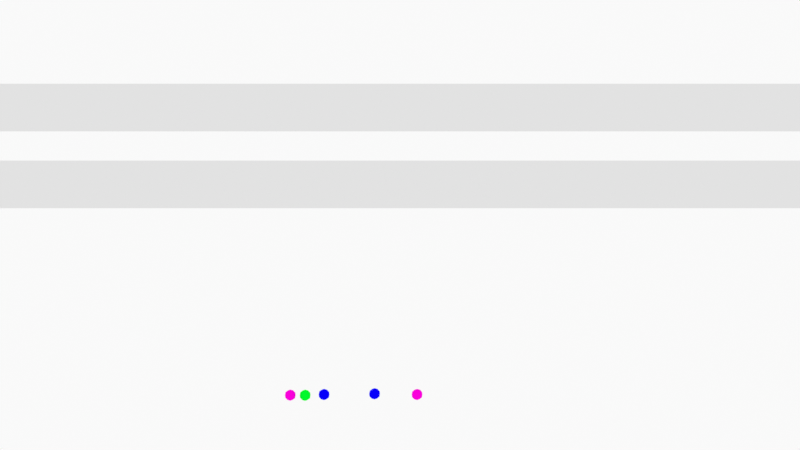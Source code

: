 # Source: AnimationMain.blend  (saved by Blender 4.4.32; exported with 4.5.12 LTS)
import bpy
from mathutils import Matrix  # noqa: F401  (used for matrix-valued properties, if any)

bpy.ops.wm.read_factory_settings(use_empty=True)
scene = bpy.context.scene
scene.name = 'Scene'

# ---- collections
col_animations = bpy.data.collections.new('Animations'); scene.collection.children.link(col_animations)
col_jab_side = bpy.data.collections.new('jab_side'); col_animations.children.link(col_jab_side)
col_jab_top = bpy.data.collections.new('jab_top'); col_animations.children.link(col_jab_top)
col_jab_bottom = bpy.data.collections.new('jab_bottom'); col_animations.children.link(col_jab_bottom)
col_block_side = bpy.data.collections.new('block_side'); col_animations.children.link(col_block_side)
col_block_top = bpy.data.collections.new('block_top'); col_animations.children.link(col_block_top)
col_idle = bpy.data.collections.new('idle'); col_animations.children.link(col_idle)
col_jump = bpy.data.collections.new('jump'); col_animations.children.link(col_jump)
col_hurt_simple = bpy.data.collections.new('hurt_simple'); col_animations.children.link(col_hurt_simple)
col_emote = bpy.data.collections.new('emote'); col_animations.children.link(col_emote)
col_dash = bpy.data.collections.new('dash'); col_animations.children.link(col_dash)
col_camera = bpy.data.collections.new('Camera'); scene.collection.children.link(col_camera)
col_other_stuff = bpy.data.collections.new('other stuff'); scene.collection.children.link(col_other_stuff)

# ---- images (referenced by path relative to the original .blend; pixels are not part of the script)
import os
ASSET_DIR = os.environ.get("B2B_ASSET_DIR", "")  # directory of the original .blend (textures are referenced by path, not embedded)
HERE = os.path.dirname(os.path.abspath(__file__))  # packed textures are extracted next to this script under _unpacked/

def load_image(name, relpath, width, height, colorspace="sRGB"):
    """Load a texture the original file referenced (path relative to the .blend, or extracted next to this script)."""
    p = next((c for c in (os.path.join(HERE, relpath), os.path.join(ASSET_DIR, relpath)) if relpath and os.path.exists(c)), "")
    if p:
        img = bpy.data.images.load(p, check_existing=True)
        img.name = name
    else:  # same state as the original file: an image datablock whose file is absent (Cycles renders it pink)
        img = bpy.data.images.new(name, width, height)
        img.source = "FILE"
        img.filepath = "//" + (relpath or name)
    img.colorspace_settings.name = colorspace
    return img
img_0001_jpg = load_image('0001.jpg', 'Reference/ReferenceAnimation/0001.jpg', 1024, 1024, 'sRGB')

# ---- materials (node trees are filled in below, after node groups)
mat_black = bpy.data.materials.new('Black')
mat_material = bpy.data.materials.new('Material')
mat_black_fill = bpy.data.materials.new('black fill')
mat_material_002 = bpy.data.materials.new('Material.002')
mat_material_003 = bpy.data.materials.new('Material.003')
mat_material_004 = bpy.data.materials.new('Material.004')
mat_material_001 = bpy.data.materials.new('Material.001')

# ---- material node trees
mat_material.use_nodes = True; mat_material.node_tree.nodes.clear()
_N = mat_material.node_tree.nodes; _L = mat_material.node_tree.links
n0 = _N.new('ShaderNodeBsdfPrincipled'); n0.name = 'Principled BSDF'; n0.location = (10, 300)
n1 = _N.new('ShaderNodeOutputMaterial'); n1.name = 'Material Output'; n1.location = (300, 300)
_L.new(n0.outputs[0], n1.inputs[0])
n1.is_active_output = True
mat_black_fill.use_nodes = True; mat_black_fill.node_tree.nodes.clear()
_N = mat_black_fill.node_tree.nodes; _L = mat_black_fill.node_tree.links
n0 = _N.new('ShaderNodeBsdfPrincipled'); n0.name = 'Principled BSDF'; n0.location = (10, 300)
n1 = _N.new('ShaderNodeOutputMaterial'); n1.name = 'Material Output'; n1.location = (300, 300)
_L.new(n0.outputs[0], n1.inputs[0])
n1.is_active_output = True
mat_material_002.use_nodes = True; mat_material_002.node_tree.nodes.clear()
_N = mat_material_002.node_tree.nodes; _L = mat_material_002.node_tree.links
n0 = _N.new('ShaderNodeOutputMaterial'); n0.name = 'Material Output'; n0.location = (300, 300)
n1 = _N.new('ShaderNodeBsdfDiffuse'); n1.name = 'Diffuse BSDF'; n1.location = (10, 300)
n1.inputs[0].default_value = (1.0, 0.0, 0.7791, 1.0)
n1.inputs[1].default_value = 0.5
_L.new(n1.outputs[0], n0.inputs[0])
n0.is_active_output = True
mat_material_003.use_nodes = True; mat_material_003.node_tree.nodes.clear()
_N = mat_material_003.node_tree.nodes; _L = mat_material_003.node_tree.links
n0 = _N.new('ShaderNodeOutputMaterial'); n0.name = 'Material Output'; n0.location = (300, 300)
n1 = _N.new('ShaderNodeBsdfDiffuse'); n1.name = 'Diffuse BSDF'; n1.location = (10, 300)
n1.inputs[0].default_value = (0.002382, 0.0, 1.0, 1.0)
n1.inputs[1].default_value = 0.5
_L.new(n1.outputs[0], n0.inputs[0])
n0.is_active_output = True
mat_material_004.use_nodes = True; mat_material_004.node_tree.nodes.clear()
_N = mat_material_004.node_tree.nodes; _L = mat_material_004.node_tree.links
n0 = _N.new('ShaderNodeOutputMaterial'); n0.name = 'Material Output'; n0.location = (300, 300)
n1 = _N.new('ShaderNodeBsdfDiffuse'); n1.name = 'Diffuse BSDF'; n1.location = (10, 300)
n1.inputs[0].default_value = (0.0, 1.0, 0.02959, 1.0)
n1.inputs[1].default_value = 0.5
_L.new(n1.outputs[0], n0.inputs[0])
n0.is_active_output = True
mat_material_001.use_nodes = True; mat_material_001.node_tree.nodes.clear()
_N = mat_material_001.node_tree.nodes; _L = mat_material_001.node_tree.links
n0 = _N.new('ShaderNodeBsdfPrincipled'); n0.name = 'Principled BSDF'; n0.location = (10, 300)
n1 = _N.new('ShaderNodeOutputMaterial'); n1.name = 'Material Output'; n1.location = (300, 300)
n2 = _N.new('ShaderNodeTexImage'); n2.name = 'Image Texture'; n2.location = (-372, 322)
n2.label = '####.jpg'
n2.image = img_0001_jpg
_L.new(n0.outputs[0], n1.inputs[0])
_L.new(n2.outputs[0], n0.inputs[0])
n1.is_active_output = True

# ---- world
world_world = bpy.data.worlds.new('World'); scene.world = world_world
world_world.use_nodes = True; world_world.node_tree.nodes.clear()
_N = world_world.node_tree.nodes; _L = world_world.node_tree.links
n0 = _N.new('ShaderNodeOutputWorld'); n0.name = 'World Output'; n0.location = (300, 300)
n1 = _N.new('ShaderNodeBackground'); n1.name = 'Background'; n1.location = (10, 300)
n1.inputs[0].default_value = (0.9513, 0.9513, 0.9513, 1.0)
_L.new(n1.outputs[0], n0.inputs[0])
n0.is_active_output = True
world_world.color = (0.9513, 0.9513, 0.9513)
world_world.sun_shadow_jitter_overblur = 0.0

# ---- cameras
cam_camera = bpy.data.cameras.new('Camera')
cam_camera.type = 'ORTHO'
cam_camera.ortho_scale = 5.09
cam_camera.display_size = 2.0

# ---- meshes
me_cube = bpy.data.meshes.new('Cube')
me_cube.from_pydata([(-1.0, -1.0, -1.0), (-1.0, -1.0, 1.0), (-1.0, 1.0, -1.0), (-1.0, 1.0, 1.0), (1.0, -1.0, -1.0), (1.0, -1.0, 1.0), (1.0, 1.0, -1.0), (1.0, 1.0, 1.0)], [], [(0, 1, 3, 2), (2, 3, 7, 6), (6, 7, 5, 4), (4, 5, 1, 0), (2, 6, 4, 0), (7, 3, 1, 5)])
_uv = me_cube.uv_layers.new(name='UVMap')
_uv.uv.foreach_set('vector', [0.375, 0.0, 0.625, 0.0, 0.625, 0.25, 0.375, 0.25, 0.375, 0.25, 0.625, 0.25, 0.625, 0.5, 0.375, 0.5, 0.375, 0.5, 0.625, 0.5, 0.625, 0.75, 0.375, 0.75, 0.375, 0.75, 0.625, 0.75, 0.625, 1.0, 0.375, 1.0, 0.125, 0.5, 0.375, 0.5, 0.375, 0.75, 0.125, 0.75, 0.625, 0.5, 0.875, 0.5, 0.875, 0.75, 0.625, 0.75])
me_cube.update()
me_cube_001 = bpy.data.meshes.new('Cube.001')
me_cube_001.from_pydata([(-1.0, -1.0, -1.0), (-1.0, -1.0, 1.0), (-1.0, 1.0, -1.0), (-1.0, 1.0, 1.0), (1.0, -1.0, -1.0), (1.0, -1.0, 1.0), (1.0, 1.0, -1.0), (1.0, 1.0, 1.0)], [], [(0, 1, 3, 2), (2, 3, 7, 6), (6, 7, 5, 4), (4, 5, 1, 0), (2, 6, 4, 0), (7, 3, 1, 5)])
_uv = me_cube_001.uv_layers.new(name='UVMap')
_uv.uv.foreach_set('vector', [0.375, 0.0, 0.625, 0.0, 0.625, 0.25, 0.375, 0.25, 0.375, 0.25, 0.625, 0.25, 0.625, 0.5, 0.375, 0.5, 0.375, 0.5, 0.625, 0.5, 0.625, 0.75, 0.375, 0.75, 0.375, 0.75, 0.625, 0.75, 0.625, 1.0, 0.375, 1.0, 0.125, 0.5, 0.375, 0.5, 0.375, 0.75, 0.125, 0.75, 0.625, 0.5, 0.875, 0.5, 0.875, 0.75, 0.625, 0.75])
me_cube_001.update()
me_icosphere = bpy.data.meshes.new('Icosphere')
me_icosphere.from_pydata([(0.0, 0.0, -1.0), (0.7236, -0.5257, -0.4472), (-0.2764, -0.8506, -0.4472), (-0.8944, 0.0, -0.4472), (-0.2764, 0.8506, -0.4472), (0.7236, 0.5257, -0.4472), (0.2764, -0.8506, 0.4472), (-0.7236, -0.5257, 0.4472), (-0.7236, 0.5257, 0.4472), (0.2764, 0.8506, 0.4472), (0.8944, 0.0, 0.4472), (0.0, 0.0, 1.0), (-0.1625, -0.5, -0.8507), (0.4253, -0.309, -0.8507), (0.2629, -0.809, -0.5257), (0.8506, 0.0, -0.5257), (0.4253, 0.309, -0.8507), (-0.5257, 0.0, -0.8507), (-0.6882, -0.5, -0.5257), (-0.1625, 0.5, -0.8507), (-0.6882, 0.5, -0.5257), (0.2629, 0.809, -0.5257), (0.9511, -0.309, 0.0), (0.9511, 0.309, 0.0), (0.0, -1.0, 0.0), (0.5878, -0.809, 0.0), (-0.9511, -0.309, 0.0), (-0.5878, -0.809, 0.0), (-0.5878, 0.809, 0.0), (-0.9511, 0.309, 0.0), (0.5878, 0.809, 0.0), (0.0, 1.0, 0.0), (0.6882, -0.5, 0.5257), (-0.2629, -0.809, 0.5257), (-0.8506, 0.0, 0.5257), (-0.2629, 0.809, 0.5257), (0.6882, 0.5, 0.5257), (0.1625, -0.5, 0.8507), (0.5257, 0.0, 0.8507), (-0.4253, -0.309, 0.8507), (-0.4253, 0.309, 0.8507), (0.1625, 0.5, 0.8507)], [], [(0, 13, 12), (1, 13, 15), (0, 12, 17), (0, 17, 19), (0, 19, 16), (1, 15, 22), (2, 14, 24), (3, 18, 26), (4, 20, 28), (5, 21, 30), (1, 22, 25), (2, 24, 27), (3, 26, 29), (4, 28, 31), (5, 30, 23), (6, 32, 37), (7, 33, 39), (8, 34, 40), (9, 35, 41), (10, 36, 38), (38, 41, 11), (38, 36, 41), (36, 9, 41), (41, 40, 11), (41, 35, 40), (35, 8, 40), (40, 39, 11), (40, 34, 39), (34, 7, 39), (39, 37, 11), (39, 33, 37), (33, 6, 37), (37, 38, 11), (37, 32, 38), (32, 10, 38), (23, 36, 10), (23, 30, 36), (30, 9, 36), (31, 35, 9), (31, 28, 35), (28, 8, 35), (29, 34, 8), (29, 26, 34), (26, 7, 34), (27, 33, 7), (27, 24, 33), (24, 6, 33), (25, 32, 6), (25, 22, 32), (22, 10, 32), (30, 31, 9), (30, 21, 31), (21, 4, 31), (28, 29, 8), (28, 20, 29), (20, 3, 29), (26, 27, 7), (26, 18, 27), (18, 2, 27), (24, 25, 6), (24, 14, 25), (14, 1, 25), (22, 23, 10), (22, 15, 23), (15, 5, 23), (16, 21, 5), (16, 19, 21), (19, 4, 21), (19, 20, 4), (19, 17, 20), (17, 3, 20), (17, 18, 3), (17, 12, 18), (12, 2, 18), (15, 16, 5), (15, 13, 16), (13, 0, 16), (12, 14, 2), (12, 13, 14), (13, 1, 14)])
_uv = me_icosphere.uv_layers.new(name='UVMap')
_uv.uv.foreach_set('vector', [0.1818, 0.0, 0.2273, 0.07873, 0.1364, 0.07873, 0.2727, 0.1575, 0.3182, 0.07873, 0.3636, 0.1575, 0.9091, 0.0, 0.9545, 0.07873, 0.8636, 0.07873, 0.7273, 0.0, 0.7727, 0.07873, 0.6818, 0.07873, 0.5455, 0.0, 0.5909, 0.07873, 0.5, 0.07873, 0.2727, 0.1575, 0.3636, 0.1575, 0.3182, 0.2362, 0.09091, 0.1575, 0.1818, 0.1575, 0.1364, 0.2362, 0.8182, 0.1575, 0.9091, 0.1575, 0.8636, 0.2362, 0.6364, 0.1575, 0.7273, 0.1575, 0.6818, 0.2362, 0.4545, 0.1575, 0.5455, 0.1575, 0.5, 0.2362, 0.2727, 0.1575, 0.3182, 0.2362, 0.2273, 0.2362, 0.09091, 0.1575, 0.1364, 0.2362, 0.04546, 0.2362, 0.8182, 0.1575, 0.8636, 0.2362, 0.7727, 0.2362, 0.6364, 0.1575, 0.6818, 0.2362, 0.5909, 0.2362, 0.4545, 0.1575, 0.5, 0.2362, 0.4091, 0.2362, 0.1818, 0.3149, 0.2727, 0.3149, 0.2273, 0.3937, 0.0, 0.3149, 0.09091, 0.3149, 0.04546, 0.3937, 0.7273, 0.3149, 0.8182, 0.3149, 0.7727, 0.3937, 0.5455, 0.3149, 0.6364, 0.3149, 0.5909, 0.3937, 0.3636, 0.3149, 0.4545, 0.3149, 0.4091, 0.3937, 0.4091, 0.3937, 0.5, 0.3937, 0.4545, 0.4724, 0.4091, 0.3937, 0.4545, 0.3149, 0.5, 0.3937, 0.4545, 0.3149, 0.5455, 0.3149, 0.5, 0.3937, 0.5909, 0.3937, 0.6818, 0.3937, 0.6364, 0.4724, 0.5909, 0.3937, 0.6364, 0.3149, 0.6818, 0.3937, 0.6364, 0.3149, 0.7273, 0.3149, 0.6818, 0.3937, 0.7727, 0.3937, 0.8636, 0.3937, 0.8182, 0.4724, 0.7727, 0.3937, 0.8182, 0.3149, 0.8636, 0.3937, 0.8182, 0.3149, 0.9091, 0.3149, 0.8636, 0.3937, 0.04546, 0.3937, 0.1364, 0.3937, 0.09091, 0.4724, 0.04546, 0.3937, 0.09091, 0.3149, 0.1364, 0.3937, 0.09091, 0.3149, 0.1818, 0.3149, 0.1364, 0.3937, 0.2273, 0.3937, 0.3182, 0.3937, 0.2727, 0.4724, 0.2273, 0.3937, 0.2727, 0.3149, 0.3182, 0.3937, 0.2727, 0.3149, 0.3636, 0.3149, 0.3182, 0.3937, 0.4091, 0.2362, 0.4545, 0.3149, 0.3636, 0.3149, 0.4091, 0.2362, 0.5, 0.2362, 0.4545, 0.3149, 0.5, 0.2362, 0.5455, 0.3149, 0.4545, 0.3149, 0.5909, 0.2362, 0.6364, 0.3149, 0.5455, 0.3149, 0.5909, 0.2362, 0.6818, 0.2362, 0.6364, 0.3149, 0.6818, 0.2362, 0.7273, 0.3149, 0.6364, 0.3149, 0.7727, 0.2362, 0.8182, 0.3149, 0.7273, 0.3149, 0.7727, 0.2362, 0.8636, 0.2362, 0.8182, 0.3149, 0.8636, 0.2362, 0.9091, 0.3149, 0.8182, 0.3149, 0.04546, 0.2362, 0.09091, 0.3149, 0.0, 0.3149, 0.04546, 0.2362, 0.1364, 0.2362, 0.09091, 0.3149, 0.1364, 0.2362, 0.1818, 0.3149, 0.09091, 0.3149, 0.2273, 0.2362, 0.2727, 0.3149, 0.1818, 0.3149, 0.2273, 0.2362, 0.3182, 0.2362, 0.2727, 0.3149, 0.3182, 0.2362, 0.3636, 0.3149, 0.2727, 0.3149, 0.5, 0.2362, 0.5909, 0.2362, 0.5455, 0.3149, 0.5, 0.2362, 0.5455, 0.1575, 0.5909, 0.2362, 0.5455, 0.1575, 0.6364, 0.1575, 0.5909, 0.2362, 0.6818, 0.2362, 0.7727, 0.2362, 0.7273, 0.3149, 0.6818, 0.2362, 0.7273, 0.1575, 0.7727, 0.2362, 0.7273, 0.1575, 0.8182, 0.1575, 0.7727, 0.2362, 0.8636, 0.2362, 0.9545, 0.2362, 0.9091, 0.3149, 0.8636, 0.2362, 0.9091, 0.1575, 0.9545, 0.2362, 0.9091, 0.1575, 1.0, 0.1575, 0.9545, 0.2362, 0.1364, 0.2362, 0.2273, 0.2362, 0.1818, 0.3149, 0.1364, 0.2362, 0.1818, 0.1575, 0.2273, 0.2362, 0.1818, 0.1575, 0.2727, 0.1575, 0.2273, 0.2362, 0.3182, 0.2362, 0.4091, 0.2362, 0.3636, 0.3149, 0.3182, 0.2362, 0.3636, 0.1575, 0.4091, 0.2362, 0.3636, 0.1575, 0.4545, 0.1575, 0.4091, 0.2362, 0.5, 0.07873, 0.5455, 0.1575, 0.4545, 0.1575, 0.5, 0.07873, 0.5909, 0.07873, 0.5455, 0.1575, 0.5909, 0.07873, 0.6364, 0.1575, 0.5455, 0.1575, 0.6818, 0.07873, 0.7273, 0.1575, 0.6364, 0.1575, 0.6818, 0.07873, 0.7727, 0.07873, 0.7273, 0.1575, 0.7727, 0.07873, 0.8182, 0.1575, 0.7273, 0.1575, 0.8636, 0.07873, 0.9091, 0.1575, 0.8182, 0.1575, 0.8636, 0.07873, 0.9545, 0.07873, 0.9091, 0.1575, 0.9545, 0.07873, 1.0, 0.1575, 0.9091, 0.1575, 0.3636, 0.1575, 0.4091, 0.07873, 0.4545, 0.1575, 0.3636, 0.1575, 0.3182, 0.07873, 0.4091, 0.07873, 0.3182, 0.07873, 0.3636, 0.0, 0.4091, 0.07873, 0.1364, 0.07873, 0.1818, 0.1575, 0.09091, 0.1575, 0.1364, 0.07873, 0.2273, 0.07873, 0.1818, 0.1575, 0.2273, 0.07873, 0.2727, 0.1575, 0.1818, 0.1575])
me_icosphere.materials.append(mat_material_002)
me_icosphere.update()
me_icosphere_001 = bpy.data.meshes.new('Icosphere.001')
me_icosphere_001.from_pydata([(0.0, 0.0, -1.0), (0.7236, -0.5257, -0.4472), (-0.2764, -0.8506, -0.4472), (-0.8944, 0.0, -0.4472), (-0.2764, 0.8506, -0.4472), (0.7236, 0.5257, -0.4472), (0.2764, -0.8506, 0.4472), (-0.7236, -0.5257, 0.4472), (-0.7236, 0.5257, 0.4472), (0.2764, 0.8506, 0.4472), (0.8944, 0.0, 0.4472), (0.0, 0.0, 1.0), (-0.1625, -0.5, -0.8507), (0.4253, -0.309, -0.8507), (0.2629, -0.809, -0.5257), (0.8506, 0.0, -0.5257), (0.4253, 0.309, -0.8507), (-0.5257, 0.0, -0.8507), (-0.6882, -0.5, -0.5257), (-0.1625, 0.5, -0.8507), (-0.6882, 0.5, -0.5257), (0.2629, 0.809, -0.5257), (0.9511, -0.309, 0.0), (0.9511, 0.309, 0.0), (0.0, -1.0, 0.0), (0.5878, -0.809, 0.0), (-0.9511, -0.309, 0.0), (-0.5878, -0.809, 0.0), (-0.5878, 0.809, 0.0), (-0.9511, 0.309, 0.0), (0.5878, 0.809, 0.0), (0.0, 1.0, 0.0), (0.6882, -0.5, 0.5257), (-0.2629, -0.809, 0.5257), (-0.8506, 0.0, 0.5257), (-0.2629, 0.809, 0.5257), (0.6882, 0.5, 0.5257), (0.1625, -0.5, 0.8507), (0.5257, 0.0, 0.8507), (-0.4253, -0.309, 0.8507), (-0.4253, 0.309, 0.8507), (0.1625, 0.5, 0.8507)], [], [(0, 13, 12), (1, 13, 15), (0, 12, 17), (0, 17, 19), (0, 19, 16), (1, 15, 22), (2, 14, 24), (3, 18, 26), (4, 20, 28), (5, 21, 30), (1, 22, 25), (2, 24, 27), (3, 26, 29), (4, 28, 31), (5, 30, 23), (6, 32, 37), (7, 33, 39), (8, 34, 40), (9, 35, 41), (10, 36, 38), (38, 41, 11), (38, 36, 41), (36, 9, 41), (41, 40, 11), (41, 35, 40), (35, 8, 40), (40, 39, 11), (40, 34, 39), (34, 7, 39), (39, 37, 11), (39, 33, 37), (33, 6, 37), (37, 38, 11), (37, 32, 38), (32, 10, 38), (23, 36, 10), (23, 30, 36), (30, 9, 36), (31, 35, 9), (31, 28, 35), (28, 8, 35), (29, 34, 8), (29, 26, 34), (26, 7, 34), (27, 33, 7), (27, 24, 33), (24, 6, 33), (25, 32, 6), (25, 22, 32), (22, 10, 32), (30, 31, 9), (30, 21, 31), (21, 4, 31), (28, 29, 8), (28, 20, 29), (20, 3, 29), (26, 27, 7), (26, 18, 27), (18, 2, 27), (24, 25, 6), (24, 14, 25), (14, 1, 25), (22, 23, 10), (22, 15, 23), (15, 5, 23), (16, 21, 5), (16, 19, 21), (19, 4, 21), (19, 20, 4), (19, 17, 20), (17, 3, 20), (17, 18, 3), (17, 12, 18), (12, 2, 18), (15, 16, 5), (15, 13, 16), (13, 0, 16), (12, 14, 2), (12, 13, 14), (13, 1, 14)])
_uv = me_icosphere_001.uv_layers.new(name='UVMap')
_uv.uv.foreach_set('vector', [0.1818, 0.0, 0.2273, 0.07873, 0.1364, 0.07873, 0.2727, 0.1575, 0.3182, 0.07873, 0.3636, 0.1575, 0.9091, 0.0, 0.9545, 0.07873, 0.8636, 0.07873, 0.7273, 0.0, 0.7727, 0.07873, 0.6818, 0.07873, 0.5455, 0.0, 0.5909, 0.07873, 0.5, 0.07873, 0.2727, 0.1575, 0.3636, 0.1575, 0.3182, 0.2362, 0.09091, 0.1575, 0.1818, 0.1575, 0.1364, 0.2362, 0.8182, 0.1575, 0.9091, 0.1575, 0.8636, 0.2362, 0.6364, 0.1575, 0.7273, 0.1575, 0.6818, 0.2362, 0.4545, 0.1575, 0.5455, 0.1575, 0.5, 0.2362, 0.2727, 0.1575, 0.3182, 0.2362, 0.2273, 0.2362, 0.09091, 0.1575, 0.1364, 0.2362, 0.04546, 0.2362, 0.8182, 0.1575, 0.8636, 0.2362, 0.7727, 0.2362, 0.6364, 0.1575, 0.6818, 0.2362, 0.5909, 0.2362, 0.4545, 0.1575, 0.5, 0.2362, 0.4091, 0.2362, 0.1818, 0.3149, 0.2727, 0.3149, 0.2273, 0.3937, 0.0, 0.3149, 0.09091, 0.3149, 0.04546, 0.3937, 0.7273, 0.3149, 0.8182, 0.3149, 0.7727, 0.3937, 0.5455, 0.3149, 0.6364, 0.3149, 0.5909, 0.3937, 0.3636, 0.3149, 0.4545, 0.3149, 0.4091, 0.3937, 0.4091, 0.3937, 0.5, 0.3937, 0.4545, 0.4724, 0.4091, 0.3937, 0.4545, 0.3149, 0.5, 0.3937, 0.4545, 0.3149, 0.5455, 0.3149, 0.5, 0.3937, 0.5909, 0.3937, 0.6818, 0.3937, 0.6364, 0.4724, 0.5909, 0.3937, 0.6364, 0.3149, 0.6818, 0.3937, 0.6364, 0.3149, 0.7273, 0.3149, 0.6818, 0.3937, 0.7727, 0.3937, 0.8636, 0.3937, 0.8182, 0.4724, 0.7727, 0.3937, 0.8182, 0.3149, 0.8636, 0.3937, 0.8182, 0.3149, 0.9091, 0.3149, 0.8636, 0.3937, 0.04546, 0.3937, 0.1364, 0.3937, 0.09091, 0.4724, 0.04546, 0.3937, 0.09091, 0.3149, 0.1364, 0.3937, 0.09091, 0.3149, 0.1818, 0.3149, 0.1364, 0.3937, 0.2273, 0.3937, 0.3182, 0.3937, 0.2727, 0.4724, 0.2273, 0.3937, 0.2727, 0.3149, 0.3182, 0.3937, 0.2727, 0.3149, 0.3636, 0.3149, 0.3182, 0.3937, 0.4091, 0.2362, 0.4545, 0.3149, 0.3636, 0.3149, 0.4091, 0.2362, 0.5, 0.2362, 0.4545, 0.3149, 0.5, 0.2362, 0.5455, 0.3149, 0.4545, 0.3149, 0.5909, 0.2362, 0.6364, 0.3149, 0.5455, 0.3149, 0.5909, 0.2362, 0.6818, 0.2362, 0.6364, 0.3149, 0.6818, 0.2362, 0.7273, 0.3149, 0.6364, 0.3149, 0.7727, 0.2362, 0.8182, 0.3149, 0.7273, 0.3149, 0.7727, 0.2362, 0.8636, 0.2362, 0.8182, 0.3149, 0.8636, 0.2362, 0.9091, 0.3149, 0.8182, 0.3149, 0.04546, 0.2362, 0.09091, 0.3149, 0.0, 0.3149, 0.04546, 0.2362, 0.1364, 0.2362, 0.09091, 0.3149, 0.1364, 0.2362, 0.1818, 0.3149, 0.09091, 0.3149, 0.2273, 0.2362, 0.2727, 0.3149, 0.1818, 0.3149, 0.2273, 0.2362, 0.3182, 0.2362, 0.2727, 0.3149, 0.3182, 0.2362, 0.3636, 0.3149, 0.2727, 0.3149, 0.5, 0.2362, 0.5909, 0.2362, 0.5455, 0.3149, 0.5, 0.2362, 0.5455, 0.1575, 0.5909, 0.2362, 0.5455, 0.1575, 0.6364, 0.1575, 0.5909, 0.2362, 0.6818, 0.2362, 0.7727, 0.2362, 0.7273, 0.3149, 0.6818, 0.2362, 0.7273, 0.1575, 0.7727, 0.2362, 0.7273, 0.1575, 0.8182, 0.1575, 0.7727, 0.2362, 0.8636, 0.2362, 0.9545, 0.2362, 0.9091, 0.3149, 0.8636, 0.2362, 0.9091, 0.1575, 0.9545, 0.2362, 0.9091, 0.1575, 1.0, 0.1575, 0.9545, 0.2362, 0.1364, 0.2362, 0.2273, 0.2362, 0.1818, 0.3149, 0.1364, 0.2362, 0.1818, 0.1575, 0.2273, 0.2362, 0.1818, 0.1575, 0.2727, 0.1575, 0.2273, 0.2362, 0.3182, 0.2362, 0.4091, 0.2362, 0.3636, 0.3149, 0.3182, 0.2362, 0.3636, 0.1575, 0.4091, 0.2362, 0.3636, 0.1575, 0.4545, 0.1575, 0.4091, 0.2362, 0.5, 0.07873, 0.5455, 0.1575, 0.4545, 0.1575, 0.5, 0.07873, 0.5909, 0.07873, 0.5455, 0.1575, 0.5909, 0.07873, 0.6364, 0.1575, 0.5455, 0.1575, 0.6818, 0.07873, 0.7273, 0.1575, 0.6364, 0.1575, 0.6818, 0.07873, 0.7727, 0.07873, 0.7273, 0.1575, 0.7727, 0.07873, 0.8182, 0.1575, 0.7273, 0.1575, 0.8636, 0.07873, 0.9091, 0.1575, 0.8182, 0.1575, 0.8636, 0.07873, 0.9545, 0.07873, 0.9091, 0.1575, 0.9545, 0.07873, 1.0, 0.1575, 0.9091, 0.1575, 0.3636, 0.1575, 0.4091, 0.07873, 0.4545, 0.1575, 0.3636, 0.1575, 0.3182, 0.07873, 0.4091, 0.07873, 0.3182, 0.07873, 0.3636, 0.0, 0.4091, 0.07873, 0.1364, 0.07873, 0.1818, 0.1575, 0.09091, 0.1575, 0.1364, 0.07873, 0.2273, 0.07873, 0.1818, 0.1575, 0.2273, 0.07873, 0.2727, 0.1575, 0.1818, 0.1575])
me_icosphere_001.materials.append(mat_material_002)
me_icosphere_001.update()
me_icosphere_002 = bpy.data.meshes.new('Icosphere.002')
me_icosphere_002.from_pydata([(0.0, 0.0, -1.0), (0.7236, -0.5257, -0.4472), (-0.2764, -0.8506, -0.4472), (-0.8944, 0.0, -0.4472), (-0.2764, 0.8506, -0.4472), (0.7236, 0.5257, -0.4472), (0.2764, -0.8506, 0.4472), (-0.7236, -0.5257, 0.4472), (-0.7236, 0.5257, 0.4472), (0.2764, 0.8506, 0.4472), (0.8944, 0.0, 0.4472), (0.0, 0.0, 1.0), (-0.1625, -0.5, -0.8507), (0.4253, -0.309, -0.8507), (0.2629, -0.809, -0.5257), (0.8506, 0.0, -0.5257), (0.4253, 0.309, -0.8507), (-0.5257, 0.0, -0.8507), (-0.6882, -0.5, -0.5257), (-0.1625, 0.5, -0.8507), (-0.6882, 0.5, -0.5257), (0.2629, 0.809, -0.5257), (0.9511, -0.309, 0.0), (0.9511, 0.309, 0.0), (0.0, -1.0, 0.0), (0.5878, -0.809, 0.0), (-0.9511, -0.309, 0.0), (-0.5878, -0.809, 0.0), (-0.5878, 0.809, 0.0), (-0.9511, 0.309, 0.0), (0.5878, 0.809, 0.0), (0.0, 1.0, 0.0), (0.6882, -0.5, 0.5257), (-0.2629, -0.809, 0.5257), (-0.8506, 0.0, 0.5257), (-0.2629, 0.809, 0.5257), (0.6882, 0.5, 0.5257), (0.1625, -0.5, 0.8507), (0.5257, 0.0, 0.8507), (-0.4253, -0.309, 0.8507), (-0.4253, 0.309, 0.8507), (0.1625, 0.5, 0.8507)], [], [(0, 13, 12), (1, 13, 15), (0, 12, 17), (0, 17, 19), (0, 19, 16), (1, 15, 22), (2, 14, 24), (3, 18, 26), (4, 20, 28), (5, 21, 30), (1, 22, 25), (2, 24, 27), (3, 26, 29), (4, 28, 31), (5, 30, 23), (6, 32, 37), (7, 33, 39), (8, 34, 40), (9, 35, 41), (10, 36, 38), (38, 41, 11), (38, 36, 41), (36, 9, 41), (41, 40, 11), (41, 35, 40), (35, 8, 40), (40, 39, 11), (40, 34, 39), (34, 7, 39), (39, 37, 11), (39, 33, 37), (33, 6, 37), (37, 38, 11), (37, 32, 38), (32, 10, 38), (23, 36, 10), (23, 30, 36), (30, 9, 36), (31, 35, 9), (31, 28, 35), (28, 8, 35), (29, 34, 8), (29, 26, 34), (26, 7, 34), (27, 33, 7), (27, 24, 33), (24, 6, 33), (25, 32, 6), (25, 22, 32), (22, 10, 32), (30, 31, 9), (30, 21, 31), (21, 4, 31), (28, 29, 8), (28, 20, 29), (20, 3, 29), (26, 27, 7), (26, 18, 27), (18, 2, 27), (24, 25, 6), (24, 14, 25), (14, 1, 25), (22, 23, 10), (22, 15, 23), (15, 5, 23), (16, 21, 5), (16, 19, 21), (19, 4, 21), (19, 20, 4), (19, 17, 20), (17, 3, 20), (17, 18, 3), (17, 12, 18), (12, 2, 18), (15, 16, 5), (15, 13, 16), (13, 0, 16), (12, 14, 2), (12, 13, 14), (13, 1, 14)])
_uv = me_icosphere_002.uv_layers.new(name='UVMap')
_uv.uv.foreach_set('vector', [0.1818, 0.0, 0.2273, 0.07873, 0.1364, 0.07873, 0.2727, 0.1575, 0.3182, 0.07873, 0.3636, 0.1575, 0.9091, 0.0, 0.9545, 0.07873, 0.8636, 0.07873, 0.7273, 0.0, 0.7727, 0.07873, 0.6818, 0.07873, 0.5455, 0.0, 0.5909, 0.07873, 0.5, 0.07873, 0.2727, 0.1575, 0.3636, 0.1575, 0.3182, 0.2362, 0.09091, 0.1575, 0.1818, 0.1575, 0.1364, 0.2362, 0.8182, 0.1575, 0.9091, 0.1575, 0.8636, 0.2362, 0.6364, 0.1575, 0.7273, 0.1575, 0.6818, 0.2362, 0.4545, 0.1575, 0.5455, 0.1575, 0.5, 0.2362, 0.2727, 0.1575, 0.3182, 0.2362, 0.2273, 0.2362, 0.09091, 0.1575, 0.1364, 0.2362, 0.04546, 0.2362, 0.8182, 0.1575, 0.8636, 0.2362, 0.7727, 0.2362, 0.6364, 0.1575, 0.6818, 0.2362, 0.5909, 0.2362, 0.4545, 0.1575, 0.5, 0.2362, 0.4091, 0.2362, 0.1818, 0.3149, 0.2727, 0.3149, 0.2273, 0.3937, 0.0, 0.3149, 0.09091, 0.3149, 0.04546, 0.3937, 0.7273, 0.3149, 0.8182, 0.3149, 0.7727, 0.3937, 0.5455, 0.3149, 0.6364, 0.3149, 0.5909, 0.3937, 0.3636, 0.3149, 0.4545, 0.3149, 0.4091, 0.3937, 0.4091, 0.3937, 0.5, 0.3937, 0.4545, 0.4724, 0.4091, 0.3937, 0.4545, 0.3149, 0.5, 0.3937, 0.4545, 0.3149, 0.5455, 0.3149, 0.5, 0.3937, 0.5909, 0.3937, 0.6818, 0.3937, 0.6364, 0.4724, 0.5909, 0.3937, 0.6364, 0.3149, 0.6818, 0.3937, 0.6364, 0.3149, 0.7273, 0.3149, 0.6818, 0.3937, 0.7727, 0.3937, 0.8636, 0.3937, 0.8182, 0.4724, 0.7727, 0.3937, 0.8182, 0.3149, 0.8636, 0.3937, 0.8182, 0.3149, 0.9091, 0.3149, 0.8636, 0.3937, 0.04546, 0.3937, 0.1364, 0.3937, 0.09091, 0.4724, 0.04546, 0.3937, 0.09091, 0.3149, 0.1364, 0.3937, 0.09091, 0.3149, 0.1818, 0.3149, 0.1364, 0.3937, 0.2273, 0.3937, 0.3182, 0.3937, 0.2727, 0.4724, 0.2273, 0.3937, 0.2727, 0.3149, 0.3182, 0.3937, 0.2727, 0.3149, 0.3636, 0.3149, 0.3182, 0.3937, 0.4091, 0.2362, 0.4545, 0.3149, 0.3636, 0.3149, 0.4091, 0.2362, 0.5, 0.2362, 0.4545, 0.3149, 0.5, 0.2362, 0.5455, 0.3149, 0.4545, 0.3149, 0.5909, 0.2362, 0.6364, 0.3149, 0.5455, 0.3149, 0.5909, 0.2362, 0.6818, 0.2362, 0.6364, 0.3149, 0.6818, 0.2362, 0.7273, 0.3149, 0.6364, 0.3149, 0.7727, 0.2362, 0.8182, 0.3149, 0.7273, 0.3149, 0.7727, 0.2362, 0.8636, 0.2362, 0.8182, 0.3149, 0.8636, 0.2362, 0.9091, 0.3149, 0.8182, 0.3149, 0.04546, 0.2362, 0.09091, 0.3149, 0.0, 0.3149, 0.04546, 0.2362, 0.1364, 0.2362, 0.09091, 0.3149, 0.1364, 0.2362, 0.1818, 0.3149, 0.09091, 0.3149, 0.2273, 0.2362, 0.2727, 0.3149, 0.1818, 0.3149, 0.2273, 0.2362, 0.3182, 0.2362, 0.2727, 0.3149, 0.3182, 0.2362, 0.3636, 0.3149, 0.2727, 0.3149, 0.5, 0.2362, 0.5909, 0.2362, 0.5455, 0.3149, 0.5, 0.2362, 0.5455, 0.1575, 0.5909, 0.2362, 0.5455, 0.1575, 0.6364, 0.1575, 0.5909, 0.2362, 0.6818, 0.2362, 0.7727, 0.2362, 0.7273, 0.3149, 0.6818, 0.2362, 0.7273, 0.1575, 0.7727, 0.2362, 0.7273, 0.1575, 0.8182, 0.1575, 0.7727, 0.2362, 0.8636, 0.2362, 0.9545, 0.2362, 0.9091, 0.3149, 0.8636, 0.2362, 0.9091, 0.1575, 0.9545, 0.2362, 0.9091, 0.1575, 1.0, 0.1575, 0.9545, 0.2362, 0.1364, 0.2362, 0.2273, 0.2362, 0.1818, 0.3149, 0.1364, 0.2362, 0.1818, 0.1575, 0.2273, 0.2362, 0.1818, 0.1575, 0.2727, 0.1575, 0.2273, 0.2362, 0.3182, 0.2362, 0.4091, 0.2362, 0.3636, 0.3149, 0.3182, 0.2362, 0.3636, 0.1575, 0.4091, 0.2362, 0.3636, 0.1575, 0.4545, 0.1575, 0.4091, 0.2362, 0.5, 0.07873, 0.5455, 0.1575, 0.4545, 0.1575, 0.5, 0.07873, 0.5909, 0.07873, 0.5455, 0.1575, 0.5909, 0.07873, 0.6364, 0.1575, 0.5455, 0.1575, 0.6818, 0.07873, 0.7273, 0.1575, 0.6364, 0.1575, 0.6818, 0.07873, 0.7727, 0.07873, 0.7273, 0.1575, 0.7727, 0.07873, 0.8182, 0.1575, 0.7273, 0.1575, 0.8636, 0.07873, 0.9091, 0.1575, 0.8182, 0.1575, 0.8636, 0.07873, 0.9545, 0.07873, 0.9091, 0.1575, 0.9545, 0.07873, 1.0, 0.1575, 0.9091, 0.1575, 0.3636, 0.1575, 0.4091, 0.07873, 0.4545, 0.1575, 0.3636, 0.1575, 0.3182, 0.07873, 0.4091, 0.07873, 0.3182, 0.07873, 0.3636, 0.0, 0.4091, 0.07873, 0.1364, 0.07873, 0.1818, 0.1575, 0.09091, 0.1575, 0.1364, 0.07873, 0.2273, 0.07873, 0.1818, 0.1575, 0.2273, 0.07873, 0.2727, 0.1575, 0.1818, 0.1575])
me_icosphere_002.materials.append(mat_material_003)
me_icosphere_002.update()
me_icosphere_003 = bpy.data.meshes.new('Icosphere.003')
me_icosphere_003.from_pydata([(0.0, 0.0, -1.0), (0.7236, -0.5257, -0.4472), (-0.2764, -0.8506, -0.4472), (-0.8944, 0.0, -0.4472), (-0.2764, 0.8506, -0.4472), (0.7236, 0.5257, -0.4472), (0.2764, -0.8506, 0.4472), (-0.7236, -0.5257, 0.4472), (-0.7236, 0.5257, 0.4472), (0.2764, 0.8506, 0.4472), (0.8944, 0.0, 0.4472), (0.0, 0.0, 1.0), (-0.1625, -0.5, -0.8507), (0.4253, -0.309, -0.8507), (0.2629, -0.809, -0.5257), (0.8506, 0.0, -0.5257), (0.4253, 0.309, -0.8507), (-0.5257, 0.0, -0.8507), (-0.6882, -0.5, -0.5257), (-0.1625, 0.5, -0.8507), (-0.6882, 0.5, -0.5257), (0.2629, 0.809, -0.5257), (0.9511, -0.309, 0.0), (0.9511, 0.309, 0.0), (0.0, -1.0, 0.0), (0.5878, -0.809, 0.0), (-0.9511, -0.309, 0.0), (-0.5878, -0.809, 0.0), (-0.5878, 0.809, 0.0), (-0.9511, 0.309, 0.0), (0.5878, 0.809, 0.0), (0.0, 1.0, 0.0), (0.6882, -0.5, 0.5257), (-0.2629, -0.809, 0.5257), (-0.8506, 0.0, 0.5257), (-0.2629, 0.809, 0.5257), (0.6882, 0.5, 0.5257), (0.1625, -0.5, 0.8507), (0.5257, 0.0, 0.8507), (-0.4253, -0.309, 0.8507), (-0.4253, 0.309, 0.8507), (0.1625, 0.5, 0.8507)], [], [(0, 13, 12), (1, 13, 15), (0, 12, 17), (0, 17, 19), (0, 19, 16), (1, 15, 22), (2, 14, 24), (3, 18, 26), (4, 20, 28), (5, 21, 30), (1, 22, 25), (2, 24, 27), (3, 26, 29), (4, 28, 31), (5, 30, 23), (6, 32, 37), (7, 33, 39), (8, 34, 40), (9, 35, 41), (10, 36, 38), (38, 41, 11), (38, 36, 41), (36, 9, 41), (41, 40, 11), (41, 35, 40), (35, 8, 40), (40, 39, 11), (40, 34, 39), (34, 7, 39), (39, 37, 11), (39, 33, 37), (33, 6, 37), (37, 38, 11), (37, 32, 38), (32, 10, 38), (23, 36, 10), (23, 30, 36), (30, 9, 36), (31, 35, 9), (31, 28, 35), (28, 8, 35), (29, 34, 8), (29, 26, 34), (26, 7, 34), (27, 33, 7), (27, 24, 33), (24, 6, 33), (25, 32, 6), (25, 22, 32), (22, 10, 32), (30, 31, 9), (30, 21, 31), (21, 4, 31), (28, 29, 8), (28, 20, 29), (20, 3, 29), (26, 27, 7), (26, 18, 27), (18, 2, 27), (24, 25, 6), (24, 14, 25), (14, 1, 25), (22, 23, 10), (22, 15, 23), (15, 5, 23), (16, 21, 5), (16, 19, 21), (19, 4, 21), (19, 20, 4), (19, 17, 20), (17, 3, 20), (17, 18, 3), (17, 12, 18), (12, 2, 18), (15, 16, 5), (15, 13, 16), (13, 0, 16), (12, 14, 2), (12, 13, 14), (13, 1, 14)])
_uv = me_icosphere_003.uv_layers.new(name='UVMap')
_uv.uv.foreach_set('vector', [0.1818, 0.0, 0.2273, 0.07873, 0.1364, 0.07873, 0.2727, 0.1575, 0.3182, 0.07873, 0.3636, 0.1575, 0.9091, 0.0, 0.9545, 0.07873, 0.8636, 0.07873, 0.7273, 0.0, 0.7727, 0.07873, 0.6818, 0.07873, 0.5455, 0.0, 0.5909, 0.07873, 0.5, 0.07873, 0.2727, 0.1575, 0.3636, 0.1575, 0.3182, 0.2362, 0.09091, 0.1575, 0.1818, 0.1575, 0.1364, 0.2362, 0.8182, 0.1575, 0.9091, 0.1575, 0.8636, 0.2362, 0.6364, 0.1575, 0.7273, 0.1575, 0.6818, 0.2362, 0.4545, 0.1575, 0.5455, 0.1575, 0.5, 0.2362, 0.2727, 0.1575, 0.3182, 0.2362, 0.2273, 0.2362, 0.09091, 0.1575, 0.1364, 0.2362, 0.04546, 0.2362, 0.8182, 0.1575, 0.8636, 0.2362, 0.7727, 0.2362, 0.6364, 0.1575, 0.6818, 0.2362, 0.5909, 0.2362, 0.4545, 0.1575, 0.5, 0.2362, 0.4091, 0.2362, 0.1818, 0.3149, 0.2727, 0.3149, 0.2273, 0.3937, 0.0, 0.3149, 0.09091, 0.3149, 0.04546, 0.3937, 0.7273, 0.3149, 0.8182, 0.3149, 0.7727, 0.3937, 0.5455, 0.3149, 0.6364, 0.3149, 0.5909, 0.3937, 0.3636, 0.3149, 0.4545, 0.3149, 0.4091, 0.3937, 0.4091, 0.3937, 0.5, 0.3937, 0.4545, 0.4724, 0.4091, 0.3937, 0.4545, 0.3149, 0.5, 0.3937, 0.4545, 0.3149, 0.5455, 0.3149, 0.5, 0.3937, 0.5909, 0.3937, 0.6818, 0.3937, 0.6364, 0.4724, 0.5909, 0.3937, 0.6364, 0.3149, 0.6818, 0.3937, 0.6364, 0.3149, 0.7273, 0.3149, 0.6818, 0.3937, 0.7727, 0.3937, 0.8636, 0.3937, 0.8182, 0.4724, 0.7727, 0.3937, 0.8182, 0.3149, 0.8636, 0.3937, 0.8182, 0.3149, 0.9091, 0.3149, 0.8636, 0.3937, 0.04546, 0.3937, 0.1364, 0.3937, 0.09091, 0.4724, 0.04546, 0.3937, 0.09091, 0.3149, 0.1364, 0.3937, 0.09091, 0.3149, 0.1818, 0.3149, 0.1364, 0.3937, 0.2273, 0.3937, 0.3182, 0.3937, 0.2727, 0.4724, 0.2273, 0.3937, 0.2727, 0.3149, 0.3182, 0.3937, 0.2727, 0.3149, 0.3636, 0.3149, 0.3182, 0.3937, 0.4091, 0.2362, 0.4545, 0.3149, 0.3636, 0.3149, 0.4091, 0.2362, 0.5, 0.2362, 0.4545, 0.3149, 0.5, 0.2362, 0.5455, 0.3149, 0.4545, 0.3149, 0.5909, 0.2362, 0.6364, 0.3149, 0.5455, 0.3149, 0.5909, 0.2362, 0.6818, 0.2362, 0.6364, 0.3149, 0.6818, 0.2362, 0.7273, 0.3149, 0.6364, 0.3149, 0.7727, 0.2362, 0.8182, 0.3149, 0.7273, 0.3149, 0.7727, 0.2362, 0.8636, 0.2362, 0.8182, 0.3149, 0.8636, 0.2362, 0.9091, 0.3149, 0.8182, 0.3149, 0.04546, 0.2362, 0.09091, 0.3149, 0.0, 0.3149, 0.04546, 0.2362, 0.1364, 0.2362, 0.09091, 0.3149, 0.1364, 0.2362, 0.1818, 0.3149, 0.09091, 0.3149, 0.2273, 0.2362, 0.2727, 0.3149, 0.1818, 0.3149, 0.2273, 0.2362, 0.3182, 0.2362, 0.2727, 0.3149, 0.3182, 0.2362, 0.3636, 0.3149, 0.2727, 0.3149, 0.5, 0.2362, 0.5909, 0.2362, 0.5455, 0.3149, 0.5, 0.2362, 0.5455, 0.1575, 0.5909, 0.2362, 0.5455, 0.1575, 0.6364, 0.1575, 0.5909, 0.2362, 0.6818, 0.2362, 0.7727, 0.2362, 0.7273, 0.3149, 0.6818, 0.2362, 0.7273, 0.1575, 0.7727, 0.2362, 0.7273, 0.1575, 0.8182, 0.1575, 0.7727, 0.2362, 0.8636, 0.2362, 0.9545, 0.2362, 0.9091, 0.3149, 0.8636, 0.2362, 0.9091, 0.1575, 0.9545, 0.2362, 0.9091, 0.1575, 1.0, 0.1575, 0.9545, 0.2362, 0.1364, 0.2362, 0.2273, 0.2362, 0.1818, 0.3149, 0.1364, 0.2362, 0.1818, 0.1575, 0.2273, 0.2362, 0.1818, 0.1575, 0.2727, 0.1575, 0.2273, 0.2362, 0.3182, 0.2362, 0.4091, 0.2362, 0.3636, 0.3149, 0.3182, 0.2362, 0.3636, 0.1575, 0.4091, 0.2362, 0.3636, 0.1575, 0.4545, 0.1575, 0.4091, 0.2362, 0.5, 0.07873, 0.5455, 0.1575, 0.4545, 0.1575, 0.5, 0.07873, 0.5909, 0.07873, 0.5455, 0.1575, 0.5909, 0.07873, 0.6364, 0.1575, 0.5455, 0.1575, 0.6818, 0.07873, 0.7273, 0.1575, 0.6364, 0.1575, 0.6818, 0.07873, 0.7727, 0.07873, 0.7273, 0.1575, 0.7727, 0.07873, 0.8182, 0.1575, 0.7273, 0.1575, 0.8636, 0.07873, 0.9091, 0.1575, 0.8182, 0.1575, 0.8636, 0.07873, 0.9545, 0.07873, 0.9091, 0.1575, 0.9545, 0.07873, 1.0, 0.1575, 0.9091, 0.1575, 0.3636, 0.1575, 0.4091, 0.07873, 0.4545, 0.1575, 0.3636, 0.1575, 0.3182, 0.07873, 0.4091, 0.07873, 0.3182, 0.07873, 0.3636, 0.0, 0.4091, 0.07873, 0.1364, 0.07873, 0.1818, 0.1575, 0.09091, 0.1575, 0.1364, 0.07873, 0.2273, 0.07873, 0.1818, 0.1575, 0.2273, 0.07873, 0.2727, 0.1575, 0.1818, 0.1575])
me_icosphere_003.materials.append(mat_material_003)
me_icosphere_003.update()
me_icosphere_004 = bpy.data.meshes.new('Icosphere.004')
me_icosphere_004.from_pydata([(0.0, 0.0, -1.0), (0.7236, -0.5257, -0.4472), (-0.2764, -0.8506, -0.4472), (-0.8944, 0.0, -0.4472), (-0.2764, 0.8506, -0.4472), (0.7236, 0.5257, -0.4472), (0.2764, -0.8506, 0.4472), (-0.7236, -0.5257, 0.4472), (-0.7236, 0.5257, 0.4472), (0.2764, 0.8506, 0.4472), (0.8944, 0.0, 0.4472), (0.0, 0.0, 1.0), (-0.1625, -0.5, -0.8507), (0.4253, -0.309, -0.8507), (0.2629, -0.809, -0.5257), (0.8506, 0.0, -0.5257), (0.4253, 0.309, -0.8507), (-0.5257, 0.0, -0.8507), (-0.6882, -0.5, -0.5257), (-0.1625, 0.5, -0.8507), (-0.6882, 0.5, -0.5257), (0.2629, 0.809, -0.5257), (0.9511, -0.309, 0.0), (0.9511, 0.309, 0.0), (0.0, -1.0, 0.0), (0.5878, -0.809, 0.0), (-0.9511, -0.309, 0.0), (-0.5878, -0.809, 0.0), (-0.5878, 0.809, 0.0), (-0.9511, 0.309, 0.0), (0.5878, 0.809, 0.0), (0.0, 1.0, 0.0), (0.6882, -0.5, 0.5257), (-0.2629, -0.809, 0.5257), (-0.8506, 0.0, 0.5257), (-0.2629, 0.809, 0.5257), (0.6882, 0.5, 0.5257), (0.1625, -0.5, 0.8507), (0.5257, 0.0, 0.8507), (-0.4253, -0.309, 0.8507), (-0.4253, 0.309, 0.8507), (0.1625, 0.5, 0.8507)], [], [(0, 13, 12), (1, 13, 15), (0, 12, 17), (0, 17, 19), (0, 19, 16), (1, 15, 22), (2, 14, 24), (3, 18, 26), (4, 20, 28), (5, 21, 30), (1, 22, 25), (2, 24, 27), (3, 26, 29), (4, 28, 31), (5, 30, 23), (6, 32, 37), (7, 33, 39), (8, 34, 40), (9, 35, 41), (10, 36, 38), (38, 41, 11), (38, 36, 41), (36, 9, 41), (41, 40, 11), (41, 35, 40), (35, 8, 40), (40, 39, 11), (40, 34, 39), (34, 7, 39), (39, 37, 11), (39, 33, 37), (33, 6, 37), (37, 38, 11), (37, 32, 38), (32, 10, 38), (23, 36, 10), (23, 30, 36), (30, 9, 36), (31, 35, 9), (31, 28, 35), (28, 8, 35), (29, 34, 8), (29, 26, 34), (26, 7, 34), (27, 33, 7), (27, 24, 33), (24, 6, 33), (25, 32, 6), (25, 22, 32), (22, 10, 32), (30, 31, 9), (30, 21, 31), (21, 4, 31), (28, 29, 8), (28, 20, 29), (20, 3, 29), (26, 27, 7), (26, 18, 27), (18, 2, 27), (24, 25, 6), (24, 14, 25), (14, 1, 25), (22, 23, 10), (22, 15, 23), (15, 5, 23), (16, 21, 5), (16, 19, 21), (19, 4, 21), (19, 20, 4), (19, 17, 20), (17, 3, 20), (17, 18, 3), (17, 12, 18), (12, 2, 18), (15, 16, 5), (15, 13, 16), (13, 0, 16), (12, 14, 2), (12, 13, 14), (13, 1, 14)])
_uv = me_icosphere_004.uv_layers.new(name='UVMap')
_uv.uv.foreach_set('vector', [0.1818, 0.0, 0.2273, 0.07873, 0.1364, 0.07873, 0.2727, 0.1575, 0.3182, 0.07873, 0.3636, 0.1575, 0.9091, 0.0, 0.9545, 0.07873, 0.8636, 0.07873, 0.7273, 0.0, 0.7727, 0.07873, 0.6818, 0.07873, 0.5455, 0.0, 0.5909, 0.07873, 0.5, 0.07873, 0.2727, 0.1575, 0.3636, 0.1575, 0.3182, 0.2362, 0.09091, 0.1575, 0.1818, 0.1575, 0.1364, 0.2362, 0.8182, 0.1575, 0.9091, 0.1575, 0.8636, 0.2362, 0.6364, 0.1575, 0.7273, 0.1575, 0.6818, 0.2362, 0.4545, 0.1575, 0.5455, 0.1575, 0.5, 0.2362, 0.2727, 0.1575, 0.3182, 0.2362, 0.2273, 0.2362, 0.09091, 0.1575, 0.1364, 0.2362, 0.04546, 0.2362, 0.8182, 0.1575, 0.8636, 0.2362, 0.7727, 0.2362, 0.6364, 0.1575, 0.6818, 0.2362, 0.5909, 0.2362, 0.4545, 0.1575, 0.5, 0.2362, 0.4091, 0.2362, 0.1818, 0.3149, 0.2727, 0.3149, 0.2273, 0.3937, 0.0, 0.3149, 0.09091, 0.3149, 0.04546, 0.3937, 0.7273, 0.3149, 0.8182, 0.3149, 0.7727, 0.3937, 0.5455, 0.3149, 0.6364, 0.3149, 0.5909, 0.3937, 0.3636, 0.3149, 0.4545, 0.3149, 0.4091, 0.3937, 0.4091, 0.3937, 0.5, 0.3937, 0.4545, 0.4724, 0.4091, 0.3937, 0.4545, 0.3149, 0.5, 0.3937, 0.4545, 0.3149, 0.5455, 0.3149, 0.5, 0.3937, 0.5909, 0.3937, 0.6818, 0.3937, 0.6364, 0.4724, 0.5909, 0.3937, 0.6364, 0.3149, 0.6818, 0.3937, 0.6364, 0.3149, 0.7273, 0.3149, 0.6818, 0.3937, 0.7727, 0.3937, 0.8636, 0.3937, 0.8182, 0.4724, 0.7727, 0.3937, 0.8182, 0.3149, 0.8636, 0.3937, 0.8182, 0.3149, 0.9091, 0.3149, 0.8636, 0.3937, 0.04546, 0.3937, 0.1364, 0.3937, 0.09091, 0.4724, 0.04546, 0.3937, 0.09091, 0.3149, 0.1364, 0.3937, 0.09091, 0.3149, 0.1818, 0.3149, 0.1364, 0.3937, 0.2273, 0.3937, 0.3182, 0.3937, 0.2727, 0.4724, 0.2273, 0.3937, 0.2727, 0.3149, 0.3182, 0.3937, 0.2727, 0.3149, 0.3636, 0.3149, 0.3182, 0.3937, 0.4091, 0.2362, 0.4545, 0.3149, 0.3636, 0.3149, 0.4091, 0.2362, 0.5, 0.2362, 0.4545, 0.3149, 0.5, 0.2362, 0.5455, 0.3149, 0.4545, 0.3149, 0.5909, 0.2362, 0.6364, 0.3149, 0.5455, 0.3149, 0.5909, 0.2362, 0.6818, 0.2362, 0.6364, 0.3149, 0.6818, 0.2362, 0.7273, 0.3149, 0.6364, 0.3149, 0.7727, 0.2362, 0.8182, 0.3149, 0.7273, 0.3149, 0.7727, 0.2362, 0.8636, 0.2362, 0.8182, 0.3149, 0.8636, 0.2362, 0.9091, 0.3149, 0.8182, 0.3149, 0.04546, 0.2362, 0.09091, 0.3149, 0.0, 0.3149, 0.04546, 0.2362, 0.1364, 0.2362, 0.09091, 0.3149, 0.1364, 0.2362, 0.1818, 0.3149, 0.09091, 0.3149, 0.2273, 0.2362, 0.2727, 0.3149, 0.1818, 0.3149, 0.2273, 0.2362, 0.3182, 0.2362, 0.2727, 0.3149, 0.3182, 0.2362, 0.3636, 0.3149, 0.2727, 0.3149, 0.5, 0.2362, 0.5909, 0.2362, 0.5455, 0.3149, 0.5, 0.2362, 0.5455, 0.1575, 0.5909, 0.2362, 0.5455, 0.1575, 0.6364, 0.1575, 0.5909, 0.2362, 0.6818, 0.2362, 0.7727, 0.2362, 0.7273, 0.3149, 0.6818, 0.2362, 0.7273, 0.1575, 0.7727, 0.2362, 0.7273, 0.1575, 0.8182, 0.1575, 0.7727, 0.2362, 0.8636, 0.2362, 0.9545, 0.2362, 0.9091, 0.3149, 0.8636, 0.2362, 0.9091, 0.1575, 0.9545, 0.2362, 0.9091, 0.1575, 1.0, 0.1575, 0.9545, 0.2362, 0.1364, 0.2362, 0.2273, 0.2362, 0.1818, 0.3149, 0.1364, 0.2362, 0.1818, 0.1575, 0.2273, 0.2362, 0.1818, 0.1575, 0.2727, 0.1575, 0.2273, 0.2362, 0.3182, 0.2362, 0.4091, 0.2362, 0.3636, 0.3149, 0.3182, 0.2362, 0.3636, 0.1575, 0.4091, 0.2362, 0.3636, 0.1575, 0.4545, 0.1575, 0.4091, 0.2362, 0.5, 0.07873, 0.5455, 0.1575, 0.4545, 0.1575, 0.5, 0.07873, 0.5909, 0.07873, 0.5455, 0.1575, 0.5909, 0.07873, 0.6364, 0.1575, 0.5455, 0.1575, 0.6818, 0.07873, 0.7273, 0.1575, 0.6364, 0.1575, 0.6818, 0.07873, 0.7727, 0.07873, 0.7273, 0.1575, 0.7727, 0.07873, 0.8182, 0.1575, 0.7273, 0.1575, 0.8636, 0.07873, 0.9091, 0.1575, 0.8182, 0.1575, 0.8636, 0.07873, 0.9545, 0.07873, 0.9091, 0.1575, 0.9545, 0.07873, 1.0, 0.1575, 0.9091, 0.1575, 0.3636, 0.1575, 0.4091, 0.07873, 0.4545, 0.1575, 0.3636, 0.1575, 0.3182, 0.07873, 0.4091, 0.07873, 0.3182, 0.07873, 0.3636, 0.0, 0.4091, 0.07873, 0.1364, 0.07873, 0.1818, 0.1575, 0.09091, 0.1575, 0.1364, 0.07873, 0.2273, 0.07873, 0.1818, 0.1575, 0.2273, 0.07873, 0.2727, 0.1575, 0.1818, 0.1575])
me_icosphere_004.materials.append(mat_material_004)
me_icosphere_004.update()
me_plane_001 = bpy.data.meshes.new('Plane.001')
me_plane_001.from_pydata([(-1.0, -1.0, 0.0), (1.0, -1.0, 0.0), (-1.0, 1.0, 0.0), (1.0, 1.0, 0.0)], [], [(0, 1, 3, 2)])
_uv = me_plane_001.uv_layers.new(name='UVMap')
_uv.uv.foreach_set('vector', [0.0, 0.0, 1.0, 0.0, 1.0, 1.0, 0.0, 1.0])
me_plane_001.materials.append(mat_material_001)
me_plane_001.update()
arm_armature_001 = bpy.data.armatures.new('Armature.001')  # bones are not reproduced
arm_armature_005 = bpy.data.armatures.new('Armature.005')  # bones are not reproduced
arm_armature_008 = bpy.data.armatures.new('Armature.008')  # bones are not reproduced
arm_armature_006 = bpy.data.armatures.new('Armature.006')  # bones are not reproduced
arm_armature_007 = bpy.data.armatures.new('Armature.007')  # bones are not reproduced
arm_armature_003 = bpy.data.armatures.new('Armature.003')  # bones are not reproduced
arm_armature_009 = bpy.data.armatures.new('Armature.009')  # bones are not reproduced
arm_armature_012 = bpy.data.armatures.new('Armature.012')  # bones are not reproduced
arm_armature_002 = bpy.data.armatures.new('Armature.002')  # bones are not reproduced
arm_armature_013 = bpy.data.armatures.new('Armature.013')  # bones are not reproduced

# ---- objects
ob_jab_finished_001 = bpy.data.objects.new('jab finished.001', arm_armature_001)
ob_basecaracter_004 = bpy.data.objects.new('BaseCaracter.004', None)
ob_armature_005 = bpy.data.objects.new('Armature.005', arm_armature_005)
ob_basecaracter_005 = bpy.data.objects.new('BaseCaracter.005', None)
ob_armature_006 = bpy.data.objects.new('Armature.006', arm_armature_008)
ob_basecaracter_006 = bpy.data.objects.new('BaseCaracter.006', None)
ob_armature_001 = bpy.data.objects.new('Armature.001', arm_armature_006)
ob_basecaracter_001 = bpy.data.objects.new('BaseCaracter.001', None)
ob_armature_002 = bpy.data.objects.new('Armature.002', arm_armature_007)
ob_basecaracter_002 = bpy.data.objects.new('BaseCaracter.002', None)
ob_armature_003 = bpy.data.objects.new('Armature.003', arm_armature_003)
ob_basecaracter_003 = bpy.data.objects.new('BaseCaracter.003', None)
ob_armature_007 = bpy.data.objects.new('Armature.007', arm_armature_009)
ob_basecaracter_007 = bpy.data.objects.new('BaseCaracter.007', None)
ob_armature_009 = bpy.data.objects.new('Armature.009', arm_armature_012)
ob_basecaracter_009 = bpy.data.objects.new('BaseCaracter.009', None)
ob_armature_004 = bpy.data.objects.new('Armature.004', arm_armature_002)
ob_basecaracter_008 = bpy.data.objects.new('BaseCaracter.008', None)
ob_armature_010 = bpy.data.objects.new('Armature.010', arm_armature_013)
ob_basecaracter_010 = bpy.data.objects.new('BaseCaracter.010', None)
ob_camera = bpy.data.objects.new('Camera', cam_camera)
ob_cube = bpy.data.objects.new('Cube', me_cube)
ob_cube_001 = bpy.data.objects.new('Cube.001', me_cube_001)
ob_empty = bpy.data.objects.new('Empty', None)
ob_icosphere = bpy.data.objects.new('Icosphere', me_icosphere)
ob_icosphere_001 = bpy.data.objects.new('Icosphere.001', me_icosphere_001)
ob_icosphere_002 = bpy.data.objects.new('Icosphere.002', me_icosphere_002)
ob_icosphere_003 = bpy.data.objects.new('Icosphere.003', me_icosphere_003)
ob_icosphere_004 = bpy.data.objects.new('Icosphere.004', me_icosphere_004)
ob_plane = bpy.data.objects.new('Plane', me_plane_001)

# ---- transforms, parenting, visibility, modifiers, constraints
ob_jab_finished_001.location = (0.0, 0.0, 0.0)
ob_jab_finished_001.show_in_front = True
ob_basecaracter_004.parent = ob_jab_finished_001
ob_basecaracter_004.location = (0.0, 0.0, 0.0)
ob_basecaracter_004.empty_image_offset = (0.0, 0.0)
ob_basecaracter_004.use_grease_pencil_lights = True
_m = ob_basecaracter_004.modifiers.new('Armature', 'GREASE_PENCIL_ARMATURE')
_m.show_render = True
_m.object = ob_jab_finished_001
_m.use_bone_envelopes = True
_m = ob_basecaracter_004.modifiers.new('Subdivide', 'GREASE_PENCIL_SUBDIV')
_m.show_render = True
_m.level = 2
ob_armature_005.location = (0.0, 0.0, 0.0)
ob_armature_005.show_in_front = True
ob_basecaracter_005.parent = ob_armature_005
ob_basecaracter_005.location = (0.0, 0.0, 0.0)
ob_basecaracter_005.empty_image_offset = (0.0, 0.0)
ob_basecaracter_005.use_grease_pencil_lights = True
_m = ob_basecaracter_005.modifiers.new('Armature', 'GREASE_PENCIL_ARMATURE')
_m.show_render = True
_m.object = ob_armature_005
_m.use_bone_envelopes = True
_m = ob_basecaracter_005.modifiers.new('Subdivide', 'GREASE_PENCIL_SUBDIV')
_m.show_render = True
_m.level = 2
ob_armature_006.location = (0.0, 0.0, 0.0)
ob_armature_006.show_in_front = True
ob_basecaracter_006.parent = ob_armature_006
ob_basecaracter_006.location = (0.0, 0.0, 0.0)
ob_basecaracter_006.empty_image_offset = (0.0, 0.0)
ob_basecaracter_006.use_grease_pencil_lights = True
_m = ob_basecaracter_006.modifiers.new('Armature', 'GREASE_PENCIL_ARMATURE')
_m.show_render = True
_m.object = ob_armature_006
_m.use_bone_envelopes = True
_m = ob_basecaracter_006.modifiers.new('Subdivide', 'GREASE_PENCIL_SUBDIV')
_m.show_render = True
_m.level = 2
ob_armature_001.location = (0.0, 0.0, 0.0)
ob_armature_001.show_in_front = True
ob_basecaracter_001.parent = ob_armature_001
ob_basecaracter_001.location = (0.0, 0.0, 0.0)
ob_basecaracter_001.empty_image_offset = (0.0, 0.0)
ob_basecaracter_001.use_grease_pencil_lights = True
_m = ob_basecaracter_001.modifiers.new('Armature', 'GREASE_PENCIL_ARMATURE')
_m.show_render = True
_m.object = ob_armature_001
_m.use_bone_envelopes = True
_m = ob_basecaracter_001.modifiers.new('Subdivide', 'GREASE_PENCIL_SUBDIV')
_m.show_render = True
_m.level = 2
ob_armature_002.location = (0.0, 0.0, 0.0)
ob_armature_002.show_in_front = True
ob_basecaracter_002.parent = ob_armature_002
ob_basecaracter_002.location = (0.0, 0.0, 0.0)
ob_basecaracter_002.empty_image_offset = (0.0, 0.0)
ob_basecaracter_002.use_grease_pencil_lights = True
_m = ob_basecaracter_002.modifiers.new('Armature', 'GREASE_PENCIL_ARMATURE')
_m.show_render = True
_m.object = ob_armature_002
_m.use_bone_envelopes = True
_m = ob_basecaracter_002.modifiers.new('Subdivide', 'GREASE_PENCIL_SUBDIV')
_m.show_render = True
_m.level = 2
ob_armature_003.location = (0.0, 0.0, 0.0)
ob_armature_003.show_in_front = True
ob_basecaracter_003.parent = ob_armature_003
ob_basecaracter_003.location = (0.0, 0.0, 0.0)
ob_basecaracter_003.empty_image_offset = (0.0, 0.0)
ob_basecaracter_003.use_grease_pencil_lights = True
_m = ob_basecaracter_003.modifiers.new('Armature', 'GREASE_PENCIL_ARMATURE')
_m.show_render = True
_m.object = ob_armature_003
_m.use_bone_envelopes = True
_m = ob_basecaracter_003.modifiers.new('Subdivide', 'GREASE_PENCIL_SUBDIV')
_m.show_render = True
_m.level = 2
ob_armature_007.location = (0.0, 0.0, 0.0)
ob_armature_007.show_in_front = True
ob_basecaracter_007.parent = ob_armature_007
ob_basecaracter_007.location = (0.0, 0.0, 0.0)
ob_basecaracter_007.empty_image_offset = (0.0, 0.0)
ob_basecaracter_007.use_grease_pencil_lights = True
_m = ob_basecaracter_007.modifiers.new('Armature', 'GREASE_PENCIL_ARMATURE')
_m.show_render = True
_m.object = ob_armature_007
_m.use_bone_envelopes = True
_m = ob_basecaracter_007.modifiers.new('Subdivide', 'GREASE_PENCIL_SUBDIV')
_m.show_render = True
_m.level = 2
ob_armature_009.location = (0.0, 0.0, 0.0)
ob_armature_009.show_in_front = True
ob_basecaracter_009.parent = ob_armature_009
ob_basecaracter_009.location = (0.0, 0.0, 0.0)
ob_basecaracter_009.empty_image_offset = (0.0, 0.0)
ob_basecaracter_009.use_grease_pencil_lights = True
_m = ob_basecaracter_009.modifiers.new('Armature', 'GREASE_PENCIL_ARMATURE')
_m.show_render = True
_m.object = ob_armature_009
_m.use_bone_envelopes = True
_m = ob_basecaracter_009.modifiers.new('Subdivide', 'GREASE_PENCIL_SUBDIV')
_m.show_render = True
_m.level = 2
ob_armature_004.location = (0.0, 0.0, 0.0)
ob_armature_004.show_in_front = True
ob_basecaracter_008.parent = ob_armature_004
ob_basecaracter_008.location = (0.0, 0.0, 0.0)
ob_basecaracter_008.empty_image_offset = (0.0, 0.0)
ob_basecaracter_008.use_grease_pencil_lights = True
_m = ob_basecaracter_008.modifiers.new('Armature', 'GREASE_PENCIL_ARMATURE')
_m.show_render = True
_m.object = ob_armature_004
_m.use_bone_envelopes = True
_m = ob_basecaracter_008.modifiers.new('Subdivide', 'GREASE_PENCIL_SUBDIV')
_m.show_render = True
_m.level = 2
ob_armature_010.location = (0.0, 0.0, 0.0)
ob_armature_010.show_in_front = True
ob_basecaracter_010.parent = ob_armature_010
ob_basecaracter_010.location = (0.0, 0.0, 0.0)
ob_basecaracter_010.empty_image_offset = (0.0, 0.0)
ob_basecaracter_010.use_grease_pencil_lights = True
_m = ob_basecaracter_010.modifiers.new('Armature', 'GREASE_PENCIL_ARMATURE')
_m.show_render = True
_m.object = ob_armature_010
_m.use_bone_envelopes = True
_m = ob_basecaracter_010.modifiers.new('Subdivide', 'GREASE_PENCIL_SUBDIV')
_m.show_render = True
_m.level = 2
ob_camera.location = (0.311, -11.94, 1.083)
ob_camera.rotation_euler = (1.571, -0.0, -0.0)
ob_camera.empty_image_side = 'FRONT'
ob_camera.lineart.crease_threshold = 0.0
ob_cube.location = (0.1653, 0.903, 1.344)
ob_cube.scale = (3.182, 0.1515, 0.1515)
ob_cube_001.location = (0.2067, 0.903, 1.833)
ob_cube_001.scale = (3.182, 0.1515, 0.1515)
ob_empty.location = (-1.025, 0.145, 1.083)
ob_empty.rotation_euler = (1.571, -0.0, -0.0)
ob_empty.scale = (0.5099, 0.5099, 0.5099)
ob_empty.empty_display_type = 'IMAGE'
ob_empty.empty_display_size = 5.0
ob_empty.empty_image_depth = 'BACK'
ob_empty.show_empty_image_perspective = False
ob_empty.empty_image_side = 'FRONT'
ob_empty.hide_render = True
ob_icosphere.location = (0.4195, 0.0595, 0.007076)
ob_icosphere.scale = (0.03585, 0.03585, 0.03585)
ob_icosphere_001.location = (-0.3871, 0.0595, 0.002915)
ob_icosphere_001.scale = (0.03569, 0.03569, 0.03569)
ob_icosphere_002.location = (0.1491, 0.0595, 0.0117)
ob_icosphere_002.scale = (0.03585, 0.03585, 0.03585)
ob_icosphere_003.location = (-0.1721, 0.0595, 0.007076)
ob_icosphere_003.scale = (0.03585, 0.03585, 0.03585)
ob_icosphere_004.location = (-0.2924, 0.0595, 0.002262)
ob_icosphere_004.scale = (0.03585, 0.03585, 0.03585)
ob_plane.location = (0.4446, 0.145, 0.4276)
ob_plane.rotation_euler = (1.571, -2.22e-16, 2.22e-16)
ob_plane.scale = (3.404, 1.915, 1.773)
ob_plane.hide_render = True

# ---- collection membership
col_jab_side.objects.link(ob_jab_finished_001)
col_jab_side.objects.link(ob_basecaracter_004)
col_jab_top.objects.link(ob_armature_005)
col_jab_top.objects.link(ob_basecaracter_005)
col_jab_bottom.objects.link(ob_armature_006)
col_jab_bottom.objects.link(ob_basecaracter_006)
col_block_side.objects.link(ob_armature_001)
col_block_side.objects.link(ob_basecaracter_001)
col_block_top.objects.link(ob_armature_002)
col_block_top.objects.link(ob_basecaracter_002)
col_idle.objects.link(ob_armature_003)
col_idle.objects.link(ob_basecaracter_003)
col_jump.objects.link(ob_armature_007)
col_jump.objects.link(ob_basecaracter_007)
col_hurt_simple.objects.link(ob_armature_009)
col_hurt_simple.objects.link(ob_basecaracter_009)
col_emote.objects.link(ob_armature_004)
col_emote.objects.link(ob_basecaracter_008)
col_dash.objects.link(ob_armature_010)
col_dash.objects.link(ob_basecaracter_010)
col_camera.objects.link(ob_camera)
col_other_stuff.objects.link(ob_cube)
col_other_stuff.objects.link(ob_cube_001)
col_other_stuff.objects.link(ob_empty)
col_other_stuff.objects.link(ob_icosphere)
col_other_stuff.objects.link(ob_icosphere_001)
col_other_stuff.objects.link(ob_icosphere_002)
col_other_stuff.objects.link(ob_icosphere_003)
col_other_stuff.objects.link(ob_icosphere_004)
col_other_stuff.objects.link(ob_plane)
def _layer_coll(name, lc=None):
    lc = lc or bpy.context.view_layer.layer_collection
    for c in lc.children:
        if c.name == name: return c
        r = _layer_coll(name, c)
        if r: return r
_layer_coll('jab_top').exclude = True
_layer_coll('jab_bottom').exclude = True
_layer_coll('block_side').exclude = True
_layer_coll('block_top').exclude = True
_layer_coll('idle').exclude = True
_layer_coll('jump').exclude = True
_layer_coll('hurt_simple').exclude = True
_layer_coll('emote').exclude = True
_layer_coll('dash').exclude = True
_layer_coll('Camera').exclude = True

# ---- scene / render settings (as saved in the file)
scene.camera = ob_camera
scene.frame_start = 1; scene.frame_end = 60; scene.frame_set(27)
scene.render.engine = 'BLENDER_EEVEE_NEXT'
scene.render.image_settings.file_format = 'FFMPEG'
scene.render.image_settings.color_mode = 'RGB'
scene.render.fps = 60
scene.view_settings.view_transform = 'Standard'
bpy.context.view_layer.update()

